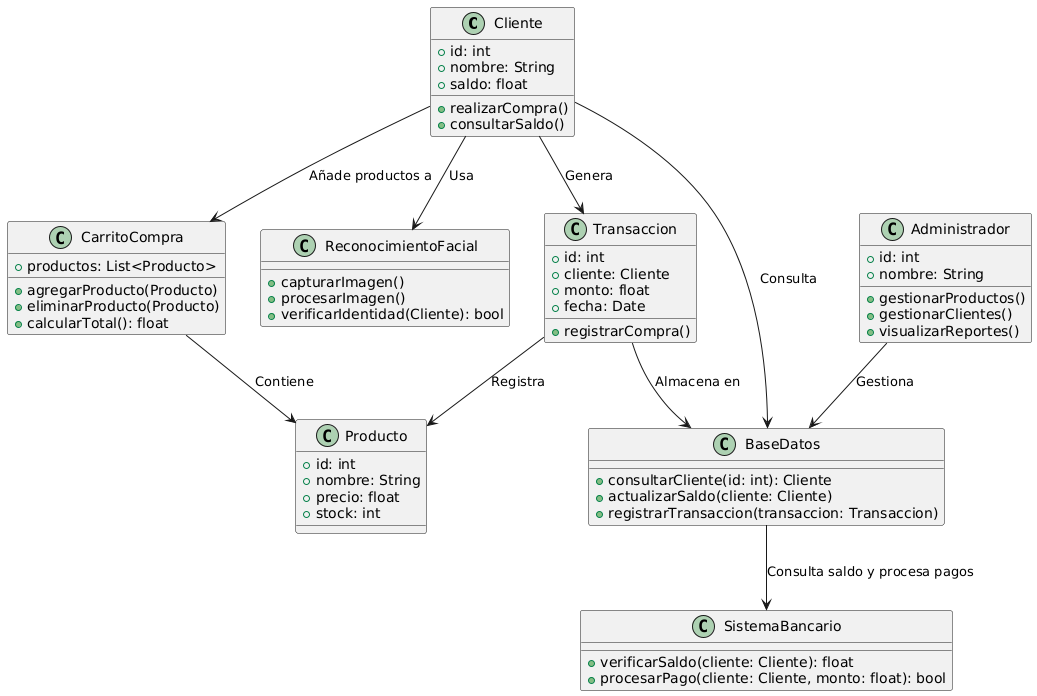

The diagram above was rendered by PlantUML. Its source (embedded in the PNG):
@startuml
class Cliente {
    +id: int
    +nombre: String
    +saldo: float
    +realizarCompra()
    +consultarSaldo()
}

class Administrador {
    +id: int
    +nombre: String
    +gestionarProductos()
    +gestionarClientes()
    +visualizarReportes()
}

class Producto {
    +id: int
    +nombre: String
    +precio: float
    +stock: int
}

class CarritoCompra {
    +productos: List<Producto>
    +agregarProducto(Producto)
    +eliminarProducto(Producto)
    +calcularTotal(): float
}

class ReconocimientoFacial {
    +capturarImagen()
    +procesarImagen()
    +verificarIdentidad(Cliente): bool
}

class Transaccion {
    +id: int
    +cliente: Cliente
    +monto: float
    +fecha: Date
    +registrarCompra()
}

class BaseDatos {
    +consultarCliente(id: int): Cliente
    +actualizarSaldo(cliente: Cliente)
    +registrarTransaccion(transaccion: Transaccion)
}

class SistemaBancario {
    +verificarSaldo(cliente: Cliente): float
    +procesarPago(cliente: Cliente, monto: float): bool
}

Cliente --> ReconocimientoFacial : "Usa"
Cliente --> CarritoCompra : "Añade productos a"
Cliente --> Transaccion : "Genera"
Cliente --> BaseDatos : "Consulta"
Administrador --> BaseDatos : "Gestiona"
CarritoCompra --> Producto : "Contiene"
Transaccion --> Producto : "Registra"
Transaccion --> BaseDatos : "Almacena en"
BaseDatos --> SistemaBancario : "Consulta saldo y procesa pagos"
@enduml